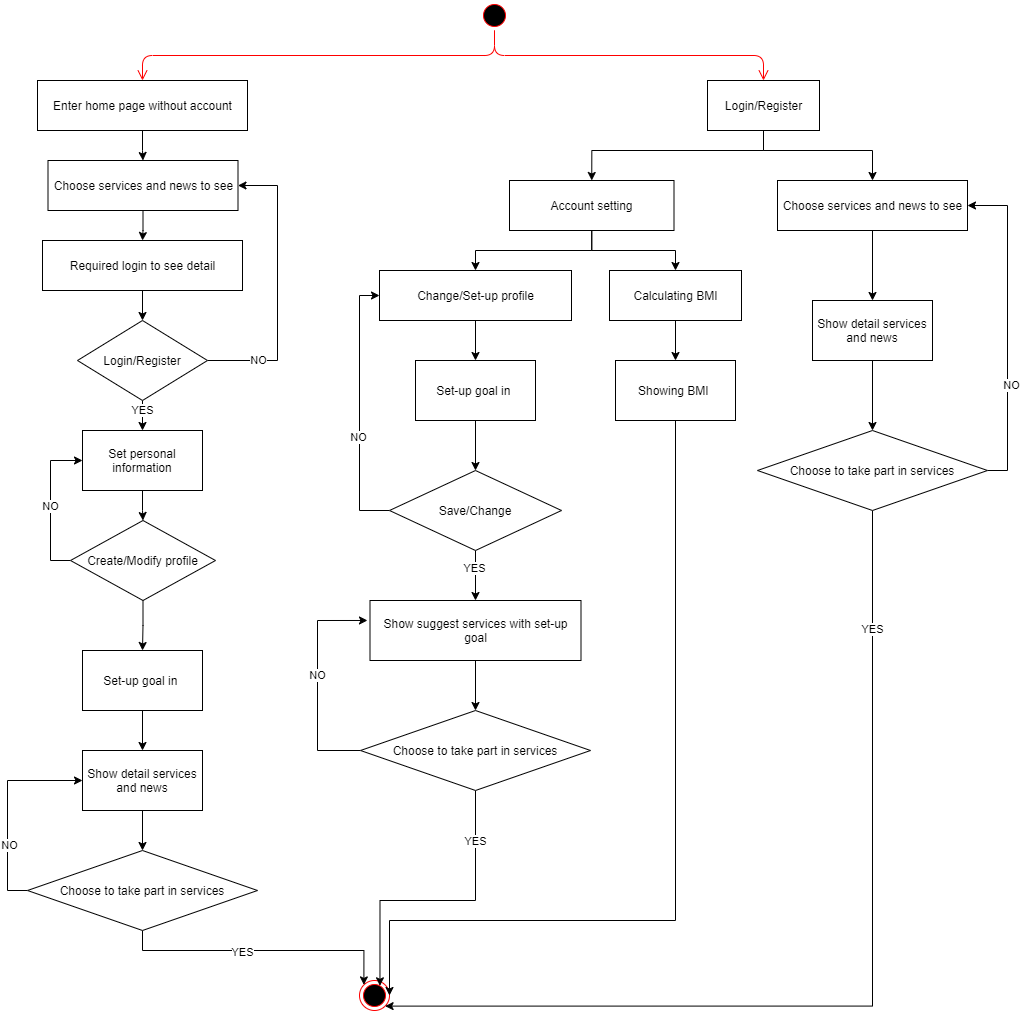

The diagram above was exported from draw.io. Its source (the exported page's mxGraphModel, read from the mxfile embedded in the PNG):
<mxGraphModel dx="1185" dy="670" grid="1" gridSize="10" guides="1" tooltips="1" connect="1" arrows="1" fold="1" page="1" pageScale="1" pageWidth="850" pageHeight="1100" math="0" shadow="0">
  <root>
    <mxCell id="0" />
    <mxCell id="1" parent="0" />
    <mxCell id="4_74Yc9HgM8K9Lxdd-on-1" value="" style="ellipse;html=1;shape=startState;fillColor=#000000;strokeColor=#ff0000;" parent="1" vertex="1">
      <mxGeometry x="762" y="20" width="30" height="30" as="geometry" />
    </mxCell>
    <mxCell id="4_74Yc9HgM8K9Lxdd-on-2" value="" style="edgeStyle=orthogonalEdgeStyle;html=1;verticalAlign=bottom;endArrow=open;endSize=8;strokeColor=#ff0000;exitX=0.5;exitY=1;exitDx=0;exitDy=0;" parent="1" source="4_74Yc9HgM8K9Lxdd-on-1" edge="1">
      <mxGeometry relative="1" as="geometry">
        <mxPoint x="425" y="100" as="targetPoint" />
      </mxGeometry>
    </mxCell>
    <mxCell id="4_74Yc9HgM8K9Lxdd-on-5" style="edgeStyle=orthogonalEdgeStyle;rounded=0;orthogonalLoop=1;jettySize=auto;html=1;entryX=0.5;entryY=0;entryDx=0;entryDy=0;" parent="1" source="4_74Yc9HgM8K9Lxdd-on-3" target="4_74Yc9HgM8K9Lxdd-on-4" edge="1">
      <mxGeometry relative="1" as="geometry" />
    </mxCell>
    <mxCell id="4_74Yc9HgM8K9Lxdd-on-3" value="Enter home page without account" style="html=1;" parent="1" vertex="1">
      <mxGeometry x="320" y="100" width="210" height="50" as="geometry" />
    </mxCell>
    <mxCell id="4_74Yc9HgM8K9Lxdd-on-7" style="edgeStyle=orthogonalEdgeStyle;rounded=0;orthogonalLoop=1;jettySize=auto;html=1;entryX=0.5;entryY=0;entryDx=0;entryDy=0;" parent="1" source="4_74Yc9HgM8K9Lxdd-on-4" target="4_74Yc9HgM8K9Lxdd-on-6" edge="1">
      <mxGeometry relative="1" as="geometry" />
    </mxCell>
    <mxCell id="4_74Yc9HgM8K9Lxdd-on-4" value="Choose services and news to see" style="html=1;" parent="1" vertex="1">
      <mxGeometry x="330.5" y="180" width="190" height="50" as="geometry" />
    </mxCell>
    <mxCell id="4_74Yc9HgM8K9Lxdd-on-9" style="edgeStyle=orthogonalEdgeStyle;rounded=0;orthogonalLoop=1;jettySize=auto;html=1;entryX=0.5;entryY=0;entryDx=0;entryDy=0;" parent="1" source="4_74Yc9HgM8K9Lxdd-on-6" target="4_74Yc9HgM8K9Lxdd-on-8" edge="1">
      <mxGeometry relative="1" as="geometry" />
    </mxCell>
    <mxCell id="4_74Yc9HgM8K9Lxdd-on-6" value="Required login to see detail" style="html=1;" parent="1" vertex="1">
      <mxGeometry x="325" y="260" width="200" height="50" as="geometry" />
    </mxCell>
    <mxCell id="4_74Yc9HgM8K9Lxdd-on-12" style="edgeStyle=orthogonalEdgeStyle;rounded=0;orthogonalLoop=1;jettySize=auto;html=1;entryX=1;entryY=0.5;entryDx=0;entryDy=0;" parent="1" source="4_74Yc9HgM8K9Lxdd-on-8" target="4_74Yc9HgM8K9Lxdd-on-4" edge="1">
      <mxGeometry relative="1" as="geometry">
        <mxPoint x="560" y="60" as="targetPoint" />
        <Array as="points">
          <mxPoint x="560" y="380" />
          <mxPoint x="560" y="205" />
        </Array>
      </mxGeometry>
    </mxCell>
    <mxCell id="4_74Yc9HgM8K9Lxdd-on-71" value="NO" style="edgeLabel;html=1;align=center;verticalAlign=middle;resizable=0;points=[];" parent="4_74Yc9HgM8K9Lxdd-on-12" vertex="1" connectable="0">
      <mxGeometry x="-0.641" relative="1" as="geometry">
        <mxPoint as="offset" />
      </mxGeometry>
    </mxCell>
    <mxCell id="4_74Yc9HgM8K9Lxdd-on-70" style="edgeStyle=orthogonalEdgeStyle;rounded=0;orthogonalLoop=1;jettySize=auto;html=1;entryX=0.5;entryY=0;entryDx=0;entryDy=0;" parent="1" source="4_74Yc9HgM8K9Lxdd-on-8" target="4_74Yc9HgM8K9Lxdd-on-10" edge="1">
      <mxGeometry relative="1" as="geometry" />
    </mxCell>
    <mxCell id="4_74Yc9HgM8K9Lxdd-on-72" value="YES" style="edgeLabel;html=1;align=center;verticalAlign=middle;resizable=0;points=[];" parent="4_74Yc9HgM8K9Lxdd-on-70" vertex="1" connectable="0">
      <mxGeometry x="-0.776" relative="1" as="geometry">
        <mxPoint y="4" as="offset" />
      </mxGeometry>
    </mxCell>
    <mxCell id="4_74Yc9HgM8K9Lxdd-on-8" value="Login/Register" style="rhombus;whiteSpace=wrap;html=1;" parent="1" vertex="1">
      <mxGeometry x="360" y="340" width="130" height="80" as="geometry" />
    </mxCell>
    <mxCell id="4_74Yc9HgM8K9Lxdd-on-16" style="edgeStyle=orthogonalEdgeStyle;rounded=0;orthogonalLoop=1;jettySize=auto;html=1;entryX=0.5;entryY=0;entryDx=0;entryDy=0;" parent="1" source="4_74Yc9HgM8K9Lxdd-on-10" target="4_74Yc9HgM8K9Lxdd-on-15" edge="1">
      <mxGeometry relative="1" as="geometry" />
    </mxCell>
    <mxCell id="4_74Yc9HgM8K9Lxdd-on-10" value="Set personal information" style="rounded=0;whiteSpace=wrap;html=1;" parent="1" vertex="1">
      <mxGeometry x="365" y="450" width="120" height="60" as="geometry" />
    </mxCell>
    <mxCell id="4_74Yc9HgM8K9Lxdd-on-17" style="edgeStyle=orthogonalEdgeStyle;rounded=0;orthogonalLoop=1;jettySize=auto;html=1;entryX=0;entryY=0.5;entryDx=0;entryDy=0;" parent="1" source="4_74Yc9HgM8K9Lxdd-on-15" target="4_74Yc9HgM8K9Lxdd-on-10" edge="1">
      <mxGeometry relative="1" as="geometry">
        <Array as="points">
          <mxPoint x="333" y="580" />
          <mxPoint x="333" y="480" />
        </Array>
      </mxGeometry>
    </mxCell>
    <mxCell id="4_74Yc9HgM8K9Lxdd-on-74" value="NO" style="edgeLabel;html=1;align=center;verticalAlign=middle;resizable=0;points=[];" parent="4_74Yc9HgM8K9Lxdd-on-17" vertex="1" connectable="0">
      <mxGeometry x="-0.0249" relative="1" as="geometry">
        <mxPoint as="offset" />
      </mxGeometry>
    </mxCell>
    <mxCell id="1ONStbuF7iceDUecrlyZ-2" style="edgeStyle=orthogonalEdgeStyle;rounded=0;orthogonalLoop=1;jettySize=auto;html=1;entryX=0.5;entryY=0;entryDx=0;entryDy=0;" edge="1" parent="1" source="4_74Yc9HgM8K9Lxdd-on-15" target="1ONStbuF7iceDUecrlyZ-1">
      <mxGeometry relative="1" as="geometry" />
    </mxCell>
    <mxCell id="4_74Yc9HgM8K9Lxdd-on-15" value="Create/Modify profile" style="rhombus;whiteSpace=wrap;html=1;" parent="1" vertex="1">
      <mxGeometry x="353" y="540" width="145" height="80" as="geometry" />
    </mxCell>
    <mxCell id="1ONStbuF7iceDUecrlyZ-4" style="edgeStyle=orthogonalEdgeStyle;rounded=0;orthogonalLoop=1;jettySize=auto;html=1;entryX=0.5;entryY=0;entryDx=0;entryDy=0;" edge="1" parent="1" source="4_74Yc9HgM8K9Lxdd-on-19" target="4_74Yc9HgM8K9Lxdd-on-54">
      <mxGeometry relative="1" as="geometry" />
    </mxCell>
    <mxCell id="4_74Yc9HgM8K9Lxdd-on-19" value="Show detail services and news" style="rounded=0;whiteSpace=wrap;html=1;" parent="1" vertex="1">
      <mxGeometry x="365" y="770" width="120" height="60" as="geometry" />
    </mxCell>
    <mxCell id="4_74Yc9HgM8K9Lxdd-on-24" value="" style="ellipse;html=1;shape=endState;fillColor=#000000;strokeColor=#ff0000;" parent="1" vertex="1">
      <mxGeometry x="642" y="1000" width="30" height="30" as="geometry" />
    </mxCell>
    <mxCell id="4_74Yc9HgM8K9Lxdd-on-28" style="edgeStyle=orthogonalEdgeStyle;rounded=0;orthogonalLoop=1;jettySize=auto;html=1;entryX=0.5;entryY=0;entryDx=0;entryDy=0;" parent="1" source="4_74Yc9HgM8K9Lxdd-on-26" target="4_74Yc9HgM8K9Lxdd-on-27" edge="1">
      <mxGeometry relative="1" as="geometry">
        <Array as="points">
          <mxPoint x="1046" y="170" />
          <mxPoint x="874" y="170" />
        </Array>
      </mxGeometry>
    </mxCell>
    <mxCell id="4_74Yc9HgM8K9Lxdd-on-82" style="edgeStyle=orthogonalEdgeStyle;rounded=0;orthogonalLoop=1;jettySize=auto;html=1;entryX=0.5;entryY=0;entryDx=0;entryDy=0;" parent="1" source="4_74Yc9HgM8K9Lxdd-on-26" target="4_74Yc9HgM8K9Lxdd-on-81" edge="1">
      <mxGeometry relative="1" as="geometry">
        <Array as="points">
          <mxPoint x="1046" y="170" />
          <mxPoint x="1155" y="170" />
        </Array>
      </mxGeometry>
    </mxCell>
    <mxCell id="4_74Yc9HgM8K9Lxdd-on-26" value="Login/Register" style="html=1;" parent="1" vertex="1">
      <mxGeometry x="990" y="100" width="112" height="50" as="geometry" />
    </mxCell>
    <mxCell id="4_74Yc9HgM8K9Lxdd-on-30" style="edgeStyle=orthogonalEdgeStyle;rounded=0;orthogonalLoop=1;jettySize=auto;html=1;entryX=0.5;entryY=0;entryDx=0;entryDy=0;" parent="1" source="4_74Yc9HgM8K9Lxdd-on-27" target="4_74Yc9HgM8K9Lxdd-on-29" edge="1">
      <mxGeometry relative="1" as="geometry" />
    </mxCell>
    <mxCell id="4_74Yc9HgM8K9Lxdd-on-37" style="edgeStyle=orthogonalEdgeStyle;rounded=0;orthogonalLoop=1;jettySize=auto;html=1;entryX=0.5;entryY=0;entryDx=0;entryDy=0;" parent="1" source="4_74Yc9HgM8K9Lxdd-on-27" target="4_74Yc9HgM8K9Lxdd-on-36" edge="1">
      <mxGeometry relative="1" as="geometry" />
    </mxCell>
    <mxCell id="4_74Yc9HgM8K9Lxdd-on-27" value="Account setting" style="html=1;" parent="1" vertex="1">
      <mxGeometry x="792" y="200" width="164.5" height="50" as="geometry" />
    </mxCell>
    <mxCell id="4_74Yc9HgM8K9Lxdd-on-46" style="edgeStyle=orthogonalEdgeStyle;rounded=0;orthogonalLoop=1;jettySize=auto;html=1;entryX=0.5;entryY=0;entryDx=0;entryDy=0;" parent="1" source="4_74Yc9HgM8K9Lxdd-on-29" target="4_74Yc9HgM8K9Lxdd-on-45" edge="1">
      <mxGeometry relative="1" as="geometry" />
    </mxCell>
    <mxCell id="4_74Yc9HgM8K9Lxdd-on-29" value="Change/Set-up profile" style="html=1;" parent="1" vertex="1">
      <mxGeometry x="662" y="290" width="192" height="50" as="geometry" />
    </mxCell>
    <mxCell id="4_74Yc9HgM8K9Lxdd-on-41" style="edgeStyle=orthogonalEdgeStyle;rounded=0;orthogonalLoop=1;jettySize=auto;html=1;entryX=0.5;entryY=0;entryDx=0;entryDy=0;" parent="1" source="4_74Yc9HgM8K9Lxdd-on-36" target="4_74Yc9HgM8K9Lxdd-on-40" edge="1">
      <mxGeometry relative="1" as="geometry" />
    </mxCell>
    <mxCell id="4_74Yc9HgM8K9Lxdd-on-36" value="Calculating BMI" style="html=1;" parent="1" vertex="1">
      <mxGeometry x="892" y="290" width="132" height="50" as="geometry" />
    </mxCell>
    <mxCell id="4_74Yc9HgM8K9Lxdd-on-42" style="edgeStyle=orthogonalEdgeStyle;rounded=0;orthogonalLoop=1;jettySize=auto;html=1;entryX=0;entryY=0.5;entryDx=0;entryDy=0;" parent="1" source="4_74Yc9HgM8K9Lxdd-on-38" target="4_74Yc9HgM8K9Lxdd-on-29" edge="1">
      <mxGeometry relative="1" as="geometry">
        <Array as="points">
          <mxPoint x="642" y="530" />
          <mxPoint x="642" y="315" />
        </Array>
      </mxGeometry>
    </mxCell>
    <mxCell id="4_74Yc9HgM8K9Lxdd-on-77" value="NO" style="edgeLabel;html=1;align=center;verticalAlign=middle;resizable=0;points=[];" parent="4_74Yc9HgM8K9Lxdd-on-42" vertex="1" connectable="0">
      <mxGeometry x="-0.218" y="1" relative="1" as="geometry">
        <mxPoint as="offset" />
      </mxGeometry>
    </mxCell>
    <mxCell id="4_74Yc9HgM8K9Lxdd-on-62" style="edgeStyle=orthogonalEdgeStyle;rounded=0;orthogonalLoop=1;jettySize=auto;html=1;" parent="1" source="4_74Yc9HgM8K9Lxdd-on-38" edge="1">
      <mxGeometry relative="1" as="geometry">
        <mxPoint x="757.9999999999998" y="620" as="targetPoint" />
      </mxGeometry>
    </mxCell>
    <mxCell id="4_74Yc9HgM8K9Lxdd-on-78" value="YES" style="edgeLabel;html=1;align=center;verticalAlign=middle;resizable=0;points=[];" parent="4_74Yc9HgM8K9Lxdd-on-62" vertex="1" connectable="0">
      <mxGeometry x="-0.2857" y="-1" relative="1" as="geometry">
        <mxPoint as="offset" />
      </mxGeometry>
    </mxCell>
    <mxCell id="4_74Yc9HgM8K9Lxdd-on-38" value="Save/Change" style="rhombus;whiteSpace=wrap;html=1;" parent="1" vertex="1">
      <mxGeometry x="672" y="490" width="172" height="80" as="geometry" />
    </mxCell>
    <mxCell id="4_74Yc9HgM8K9Lxdd-on-58" style="edgeStyle=orthogonalEdgeStyle;rounded=0;orthogonalLoop=1;jettySize=auto;html=1;entryX=1;entryY=0.5;entryDx=0;entryDy=0;" parent="1" source="4_74Yc9HgM8K9Lxdd-on-40" target="4_74Yc9HgM8K9Lxdd-on-24" edge="1">
      <mxGeometry relative="1" as="geometry">
        <Array as="points">
          <mxPoint x="958" y="940" />
          <mxPoint x="672" y="940" />
        </Array>
      </mxGeometry>
    </mxCell>
    <mxCell id="4_74Yc9HgM8K9Lxdd-on-40" value="Showing BMI&amp;nbsp;" style="rounded=0;whiteSpace=wrap;html=1;" parent="1" vertex="1">
      <mxGeometry x="898" y="380" width="120" height="60" as="geometry" />
    </mxCell>
    <mxCell id="4_74Yc9HgM8K9Lxdd-on-60" style="edgeStyle=orthogonalEdgeStyle;rounded=0;orthogonalLoop=1;jettySize=auto;html=1;entryX=0.5;entryY=0;entryDx=0;entryDy=0;" parent="1" source="4_74Yc9HgM8K9Lxdd-on-45" target="4_74Yc9HgM8K9Lxdd-on-38" edge="1">
      <mxGeometry relative="1" as="geometry" />
    </mxCell>
    <mxCell id="4_74Yc9HgM8K9Lxdd-on-45" value="Set-up goal in&amp;nbsp;" style="rounded=0;whiteSpace=wrap;html=1;" parent="1" vertex="1">
      <mxGeometry x="698" y="380" width="120" height="60" as="geometry" />
    </mxCell>
    <mxCell id="4_74Yc9HgM8K9Lxdd-on-50" value="" style="edgeStyle=orthogonalEdgeStyle;html=1;verticalAlign=bottom;endArrow=open;endSize=8;strokeColor=#ff0000;exitX=0.5;exitY=1;exitDx=0;exitDy=0;entryX=0.5;entryY=0;entryDx=0;entryDy=0;" parent="1" source="4_74Yc9HgM8K9Lxdd-on-1" target="4_74Yc9HgM8K9Lxdd-on-26" edge="1">
      <mxGeometry relative="1" as="geometry">
        <mxPoint x="435" y="110" as="targetPoint" />
        <mxPoint x="667" y="60" as="sourcePoint" />
      </mxGeometry>
    </mxCell>
    <mxCell id="1ONStbuF7iceDUecrlyZ-5" style="edgeStyle=orthogonalEdgeStyle;rounded=0;orthogonalLoop=1;jettySize=auto;html=1;entryX=0;entryY=0;entryDx=0;entryDy=0;" edge="1" parent="1" source="4_74Yc9HgM8K9Lxdd-on-54" target="4_74Yc9HgM8K9Lxdd-on-24">
      <mxGeometry relative="1" as="geometry">
        <Array as="points">
          <mxPoint x="425" y="970" />
          <mxPoint x="646" y="970" />
        </Array>
      </mxGeometry>
    </mxCell>
    <mxCell id="1ONStbuF7iceDUecrlyZ-7" value="YES" style="edgeLabel;html=1;align=center;verticalAlign=middle;resizable=0;points=[];" vertex="1" connectable="0" parent="1ONStbuF7iceDUecrlyZ-5">
      <mxGeometry x="-0.1359" y="-2" relative="1" as="geometry">
        <mxPoint as="offset" />
      </mxGeometry>
    </mxCell>
    <mxCell id="1ONStbuF7iceDUecrlyZ-6" style="edgeStyle=orthogonalEdgeStyle;rounded=0;orthogonalLoop=1;jettySize=auto;html=1;entryX=0;entryY=0.5;entryDx=0;entryDy=0;" edge="1" parent="1" source="4_74Yc9HgM8K9Lxdd-on-54" target="4_74Yc9HgM8K9Lxdd-on-19">
      <mxGeometry relative="1" as="geometry">
        <Array as="points">
          <mxPoint x="290" y="910" />
          <mxPoint x="290" y="800" />
        </Array>
      </mxGeometry>
    </mxCell>
    <mxCell id="1ONStbuF7iceDUecrlyZ-8" value="NO" style="edgeLabel;html=1;align=center;verticalAlign=middle;resizable=0;points=[];" vertex="1" connectable="0" parent="1ONStbuF7iceDUecrlyZ-6">
      <mxGeometry x="-0.3577" y="-2" relative="1" as="geometry">
        <mxPoint as="offset" />
      </mxGeometry>
    </mxCell>
    <mxCell id="4_74Yc9HgM8K9Lxdd-on-54" value="Choose to take part in services" style="rhombus;whiteSpace=wrap;html=1;" parent="1" vertex="1">
      <mxGeometry x="310" y="870" width="230" height="80" as="geometry" />
    </mxCell>
    <mxCell id="4_74Yc9HgM8K9Lxdd-on-67" style="edgeStyle=orthogonalEdgeStyle;rounded=0;orthogonalLoop=1;jettySize=auto;html=1;entryX=0.5;entryY=0;entryDx=0;entryDy=0;" parent="1" source="4_74Yc9HgM8K9Lxdd-on-59" target="4_74Yc9HgM8K9Lxdd-on-66" edge="1">
      <mxGeometry relative="1" as="geometry" />
    </mxCell>
    <mxCell id="4_74Yc9HgM8K9Lxdd-on-59" value="Show suggest services with set-up goal" style="rounded=0;whiteSpace=wrap;html=1;" parent="1" vertex="1">
      <mxGeometry x="652.5" y="620" width="211" height="60" as="geometry" />
    </mxCell>
    <mxCell id="4_74Yc9HgM8K9Lxdd-on-68" style="edgeStyle=orthogonalEdgeStyle;rounded=0;orthogonalLoop=1;jettySize=auto;html=1;entryX=-0.012;entryY=0.333;entryDx=0;entryDy=0;entryPerimeter=0;" parent="1" source="4_74Yc9HgM8K9Lxdd-on-66" target="4_74Yc9HgM8K9Lxdd-on-59" edge="1">
      <mxGeometry relative="1" as="geometry">
        <Array as="points">
          <mxPoint x="600" y="770" />
          <mxPoint x="600" y="640" />
        </Array>
      </mxGeometry>
    </mxCell>
    <mxCell id="4_74Yc9HgM8K9Lxdd-on-79" value="NO" style="edgeLabel;html=1;align=center;verticalAlign=middle;resizable=0;points=[];" parent="4_74Yc9HgM8K9Lxdd-on-68" vertex="1" connectable="0">
      <mxGeometry x="0.0616" relative="1" as="geometry">
        <mxPoint as="offset" />
      </mxGeometry>
    </mxCell>
    <mxCell id="4_74Yc9HgM8K9Lxdd-on-69" style="edgeStyle=orthogonalEdgeStyle;rounded=0;orthogonalLoop=1;jettySize=auto;html=1;entryX=0.682;entryY=0.177;entryDx=0;entryDy=0;entryPerimeter=0;" parent="1" source="4_74Yc9HgM8K9Lxdd-on-66" target="4_74Yc9HgM8K9Lxdd-on-24" edge="1">
      <mxGeometry relative="1" as="geometry">
        <Array as="points">
          <mxPoint x="758" y="920" />
          <mxPoint x="663" y="920" />
        </Array>
      </mxGeometry>
    </mxCell>
    <mxCell id="4_74Yc9HgM8K9Lxdd-on-80" value="YES" style="edgeLabel;html=1;align=center;verticalAlign=middle;resizable=0;points=[];" parent="4_74Yc9HgM8K9Lxdd-on-69" vertex="1" connectable="0">
      <mxGeometry x="-0.8418" y="1" relative="1" as="geometry">
        <mxPoint x="-1" y="27" as="offset" />
      </mxGeometry>
    </mxCell>
    <mxCell id="4_74Yc9HgM8K9Lxdd-on-66" value="Choose to take part in services" style="rhombus;whiteSpace=wrap;html=1;" parent="1" vertex="1">
      <mxGeometry x="643" y="730" width="230" height="80" as="geometry" />
    </mxCell>
    <mxCell id="4_74Yc9HgM8K9Lxdd-on-84" style="edgeStyle=orthogonalEdgeStyle;rounded=0;orthogonalLoop=1;jettySize=auto;html=1;entryX=0.5;entryY=0;entryDx=0;entryDy=0;" parent="1" source="4_74Yc9HgM8K9Lxdd-on-81" target="4_74Yc9HgM8K9Lxdd-on-83" edge="1">
      <mxGeometry relative="1" as="geometry" />
    </mxCell>
    <mxCell id="4_74Yc9HgM8K9Lxdd-on-81" value="Choose services and news to see" style="html=1;" parent="1" vertex="1">
      <mxGeometry x="1060" y="200" width="190" height="50" as="geometry" />
    </mxCell>
    <mxCell id="4_74Yc9HgM8K9Lxdd-on-87" style="edgeStyle=orthogonalEdgeStyle;rounded=0;orthogonalLoop=1;jettySize=auto;html=1;entryX=0.5;entryY=0;entryDx=0;entryDy=0;" parent="1" source="4_74Yc9HgM8K9Lxdd-on-83" target="4_74Yc9HgM8K9Lxdd-on-86" edge="1">
      <mxGeometry relative="1" as="geometry" />
    </mxCell>
    <mxCell id="4_74Yc9HgM8K9Lxdd-on-83" value="Show detail services and news" style="rounded=0;whiteSpace=wrap;html=1;" parent="1" vertex="1">
      <mxGeometry x="1095" y="320" width="120" height="60" as="geometry" />
    </mxCell>
    <mxCell id="4_74Yc9HgM8K9Lxdd-on-88" style="edgeStyle=orthogonalEdgeStyle;rounded=0;orthogonalLoop=1;jettySize=auto;html=1;entryX=1;entryY=1;entryDx=0;entryDy=0;" parent="1" source="4_74Yc9HgM8K9Lxdd-on-86" target="4_74Yc9HgM8K9Lxdd-on-24" edge="1">
      <mxGeometry relative="1" as="geometry">
        <Array as="points">
          <mxPoint x="1155" y="1026" />
        </Array>
      </mxGeometry>
    </mxCell>
    <mxCell id="4_74Yc9HgM8K9Lxdd-on-91" value="YES" style="edgeLabel;html=1;align=center;verticalAlign=middle;resizable=0;points=[];" parent="4_74Yc9HgM8K9Lxdd-on-88" vertex="1" connectable="0">
      <mxGeometry x="-0.7599" relative="1" as="geometry">
        <mxPoint as="offset" />
      </mxGeometry>
    </mxCell>
    <mxCell id="4_74Yc9HgM8K9Lxdd-on-89" style="edgeStyle=orthogonalEdgeStyle;rounded=0;orthogonalLoop=1;jettySize=auto;html=1;entryX=1;entryY=0.5;entryDx=0;entryDy=0;" parent="1" source="4_74Yc9HgM8K9Lxdd-on-86" target="4_74Yc9HgM8K9Lxdd-on-81" edge="1">
      <mxGeometry relative="1" as="geometry">
        <Array as="points">
          <mxPoint x="1290" y="490" />
          <mxPoint x="1290" y="225" />
        </Array>
      </mxGeometry>
    </mxCell>
    <mxCell id="4_74Yc9HgM8K9Lxdd-on-90" value="NO" style="edgeLabel;html=1;align=center;verticalAlign=middle;resizable=0;points=[];" parent="4_74Yc9HgM8K9Lxdd-on-89" vertex="1" connectable="0">
      <mxGeometry x="-0.3477" y="-4" relative="1" as="geometry">
        <mxPoint as="offset" />
      </mxGeometry>
    </mxCell>
    <mxCell id="4_74Yc9HgM8K9Lxdd-on-86" value="Choose to take part in services" style="rhombus;whiteSpace=wrap;html=1;" parent="1" vertex="1">
      <mxGeometry x="1040" y="450" width="230" height="80" as="geometry" />
    </mxCell>
    <mxCell id="1ONStbuF7iceDUecrlyZ-3" style="edgeStyle=orthogonalEdgeStyle;rounded=0;orthogonalLoop=1;jettySize=auto;html=1;entryX=0.5;entryY=0;entryDx=0;entryDy=0;" edge="1" parent="1" source="1ONStbuF7iceDUecrlyZ-1" target="4_74Yc9HgM8K9Lxdd-on-19">
      <mxGeometry relative="1" as="geometry" />
    </mxCell>
    <mxCell id="1ONStbuF7iceDUecrlyZ-1" value="Set-up goal in&amp;nbsp;" style="rounded=0;whiteSpace=wrap;html=1;" vertex="1" parent="1">
      <mxGeometry x="365" y="670" width="120" height="60" as="geometry" />
    </mxCell>
  </root>
</mxGraphModel>